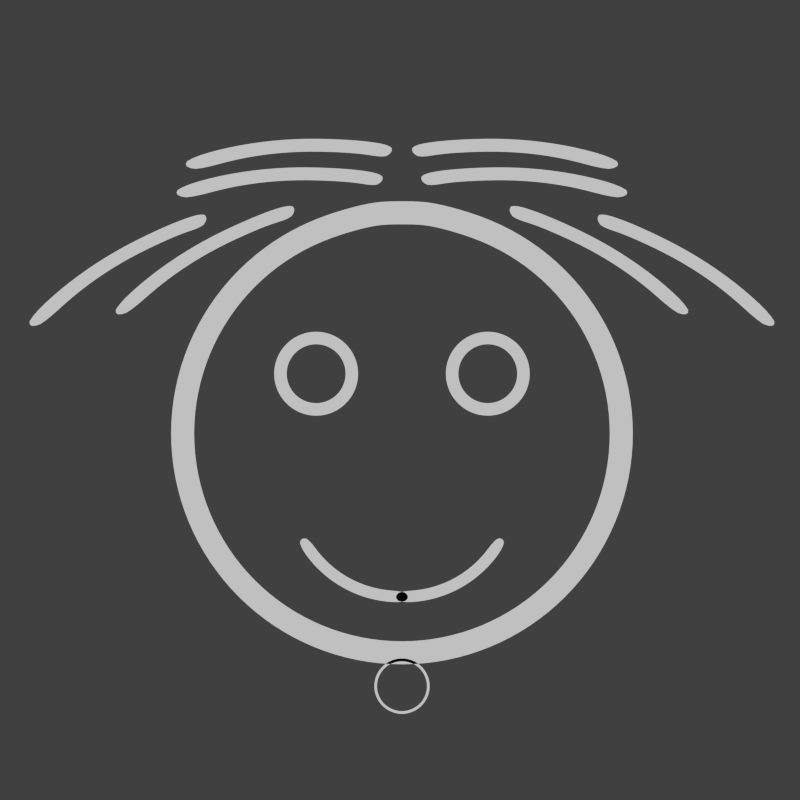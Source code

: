 # Source: peace-faces.blend  (saved by Blender 2.74.0; exported with 4.5.12 LTS)
import bpy
from mathutils import Matrix  # noqa: F401  (used for matrix-valued properties, if any)

bpy.ops.wm.read_factory_settings(use_empty=True)
scene = bpy.context.scene
scene.name = 'Scene'

# ---- collections
col_collection_1 = bpy.data.collections.new('Collection 1'); scene.collection.children.link(col_collection_1)
col_collection_1.hide_render = True
col_collection_1.hide_viewport = True
col_collection_2 = bpy.data.collections.new('Collection 2'); scene.collection.children.link(col_collection_2)
col_collection_2.hide_render = True
col_collection_2.hide_viewport = True
col_collection_3 = bpy.data.collections.new('Collection 3'); scene.collection.children.link(col_collection_3)

# ---- materials (node trees are filled in below, after node groups)
mat_blah = bpy.data.materials.new('blah')
mat_blah.alpha_threshold = 0.0
mat_blah.use_transparent_shadow = False
mat_blah.roughness = 0.5

# ---- material node trees

# ---- world
world_world = bpy.data.worlds.new('World'); scene.world = world_world
world_world.color = (0.05088, 0.05088, 0.05088)
world_world.use_sun_shadow = False
world_world.sun_shadow_jitter_overblur = 0.0
world_world.cycles.sampling_method = 'MANUAL'
world_world.cycles.sample_map_resolution = 256

# ---- cameras
cam_camera = bpy.data.cameras.new('Camera')
cam_camera.clip_end = 100.0
cam_camera.lens = 35.0
cam_camera.sensor_width = 32.0
cam_camera.sensor_height = 18.0
cam_camera.ortho_scale = 7.314
cam_camera.dof.focus_distance = 0.0
cam_camera.dof.aperture_fstop = 128.0

# ---- lights
light_lamp = bpy.data.lights.new('Lamp', 'POINT')
light_lamp.transmission_factor = 0.0
light_lamp.cutoff_distance = 30.0
light_lamp.energy = 100.0
light_lamp.shadow_buffer_clip_start = 1.001
light_lamp.shadow_soft_size = 0.1
light_lamp.shadow_maximum_resolution = 0.006
light_lamp.use_absolute_resolution = True
light_lamp.cycles.use_multiple_importance_sampling = False

# ---- meshes
me_circle = bpy.data.meshes.new('Circle')
me_circle.from_pydata([(0.0, 0.9995, 0.0), (3.258e-07, -1.0, 0.0), (0.1951, -0.9808, 0.0), (0.3827, -0.9239, 0.0), (0.5556, -0.8315, 0.0), (0.7071, -0.7071, 0.0), (0.8315, -0.5556, 0.0), (0.9239, -0.3827, 0.0), (0.9808, -0.1951, 0.0), (1.0, 9.656e-07, 0.0), (0.9808, 0.1951, 0.0), (0.9239, 0.3827, 0.0), (0.8315, 0.5556, 0.0), (0.7071, 0.7071, 0.0), (0.5556, 0.8315, 0.0), (0.3827, 0.9239, 0.0), (0.1951, 0.9808, 0.0), (-1.037e-07, -0.9676, 0.0), (-6.465e-08, -1.208, 0.0), (0.02341, -1.205, 0.0), (0.04592, -1.198, 0.0), (0.06667, -1.187, 0.0), (0.08485, -1.172, 0.0), (0.09978, -1.154, 0.0), (0.1109, -1.133, 0.0), (0.1177, -1.111, 0.0), (0.12, -1.088, 0.0), (0.1177, -1.064, 0.0), (0.1109, -1.042, 0.0), (0.09978, -1.021, 0.0), (0.08485, -1.003, 0.0), (0.06667, -0.9878, 0.0), (0.04592, -0.9767, 0.0), (0.02341, -0.9699, 0.0), (-1.187e-08, 0.9, 0.0), (2.814e-07, -0.9, 0.0), (0.1756, -0.8827, 0.0), (0.3444, -0.8315, 0.0), (0.5, -0.7483, 0.0), (0.6364, -0.6364, 0.0), (0.7483, -0.5, 0.0), (0.8315, -0.3444, 0.0), (0.8827, -0.1756, 0.0), (0.9, 8.975e-07, 0.0), (0.8827, 0.1756, 0.0), (0.8315, 0.3444, 0.0), (0.7483, 0.5, 0.0), (0.6364, 0.6364, 0.0), (0.5, 0.7483, 0.0), (0.3444, 0.8315, 0.0), (0.1756, 0.8827, 0.0), (-1.048e-07, -0.9796, 0.0), (0.09267, 0.9, 0.0), (0.09188, 0.9995, 0.0), (-6.966e-08, -1.196, 0.0), (0.02107, -1.193, 0.0), (0.04133, -1.187, 0.0), (0.06, -1.177, 0.0), (0.07637, -1.164, 0.0), (0.0898, -1.148, 0.0), (0.09978, -1.129, 0.0), (0.1059, -1.109, 0.0), (0.108, -1.088, 0.0), (0.1059, -1.067, 0.0), (0.09978, -1.046, 0.0), (0.0898, -1.028, 0.0), (0.07637, -1.011, 0.0), (0.06, -0.9978, 0.0), (0.04133, -0.9878, 0.0), (0.02107, -0.9816, 0.0), (0.08455, 1.045, 0.0), (0.1552, 1.175, 0.0), (0.2136, 1.329, 0.0), (0.2574, 1.503, 0.0), (0.2875, 1.69, 0.0), (0.305, 1.039, 0.0), (0.318, 1.127, 0.0), (0.3262, 1.32, 0.0), (0.3168, 1.509, 0.0), (0.4029, 1.124, 0.0), (0.4907, 1.232, 0.0), (0.565, 1.359, 0.0), (0.6258, 1.499, 0.0), (0.5237, 0.9036, 0.0), (0.5786, 1.048, 0.0), (0.6157, 1.198, 0.0), (0.6326, 1.35, 0.0), (0.6417, 0.9642, 0.0), (0.7287, 1.059, 0.0), (0.8043, 1.172, 0.0), (0.8681, 1.298, 0.0), (0.7441, 0.7682, 0.0), (0.7997, 0.8841, 0.0), (0.8422, 1.02, 0.0), (0.8662, 1.16, 0.0), (0.8394, 0.8061, 0.0), (0.9236, 0.8634, 0.0), (1.002, 0.9368, 0.0), (1.074, 1.022, 0.0), (0.8804, 0.6285, 0.0), (0.9466, 0.7159, 0.0), (1.004, 0.8132, 0.0), (1.048, 0.9163, 0.0), (0.9489, 0.6418, 0.0), (1.01, 0.6686, 0.0), (1.069, 0.7063, 0.0), (1.126, 0.7527, 0.0), (0.9523, 0.5228, 0.0), (1.007, 0.571, 0.0), (1.056, 0.6267, 0.0), (1.096, 0.6877, 0.0), (0.1461, 1.058, 0.0), (0.187, 1.126, 0.0), (0.2219, 1.207, 0.0), (0.2495, 1.299, 0.0), (0.2701, 1.398, 0.0), (0.264, 1.049, 0.0), (0.273, 1.096, 0.0), (0.282, 1.199, 0.0), (0.2815, 1.301, 0.0), (0.3664, 1.03, 0.0), (0.4293, 1.081, 0.0), (0.4866, 1.146, 0.0), (0.5359, 1.224, 0.0), (0.5771, 1.309, 0.0), (0.4993, 0.9412, 0.0), (0.5369, 1.03, 0.0), (0.5636, 1.122, 0.0), (0.5778, 1.216, 0.0), (0.5702, 0.8861, 0.0), (0.6528, 0.9212, 0.0), (0.7162, 0.9811, 0.0), (0.7727, 1.054, 0.0), (0.822, 1.136, 0.0), (0.7124, 0.7839, 0.0), (0.7556, 0.8595, 0.0), (0.7909, 0.9495, 0.0), (0.8139, 1.042, 0.0), (0.78, 0.7398, 0.0), (0.8418, 0.7618, 0.0), (0.897, 0.7966, 0.0), (0.9489, 0.8417, 0.0), (0.9968, 0.8947, 0.0), (0.864, 0.6473, 0.0), (0.9083, 0.7017, 0.0), (0.9472, 0.7626, 0.0), (0.9775, 0.8275, 0.0), (0.9082, 0.6141, 0.0), (0.9461, 0.6182, 0.0), (0.9806, 0.63, 0.0), (1.015, 0.6478, 0.0), (1.048, 0.6704, 0.0), (0.9424, 0.5532, 0.0), (0.9745, 0.5769, 0.0), (1.004, 0.605, 0.0), (1.028, 0.6364, 0.0), (0.8712, 0.6193, 0.0), (0.8633, 0.6284, 0.0), (0.8846, 0.6124, 0.0), (0.733, 0.7512, 0.0), (0.7202, 0.7576, 0.0), (0.7474, 0.7398, 0.0), (0.5123, 0.8859, 0.0), (0.4992, 0.906, 0.0), (0.5372, 0.8765, 0.0), (0.3029, 1.013, 0.0), (0.2804, 1.019, 0.0), (0.3367, 1.009, 0.0), (0.3694, 0.4391, 0.0), (0.3339, 0.4356, 0.0), (0.2998, 0.4253, 0.0), (0.2684, 0.4085, 0.0), (0.2409, 0.3859, 0.0), (0.2182, 0.3583, 0.0), (0.2014, 0.3269, 0.0), (0.1911, 0.2928, 0.0), (0.1876, 0.2573, 0.0), (0.1911, 0.2219, 0.0), (0.2014, 0.1877, 0.0), (0.2182, 0.1563, 0.0), (0.2409, 0.1288, 0.0), (0.2684, 0.1061, 0.0), (0.2998, 0.08935, 0.0), (0.3339, 0.079, 0.0), (0.3694, 0.07551, 0.0), (0.4049, 0.079, 0.0), (0.439, 0.08935, 0.0), (0.4704, 0.1061, 0.0), (0.498, 0.1288, 0.0), (0.5206, 0.1563, 0.0), (0.5374, 0.1877, 0.0), (0.5477, 0.2219, 0.0), (0.5512, 0.2573, 0.0), (0.5477, 0.2928, 0.0), (0.5374, 0.3269, 0.0), (0.5206, 0.3583, 0.0), (0.498, 0.3859, 0.0), (0.4704, 0.4085, 0.0), (0.439, 0.4253, 0.0), (0.4049, 0.4356, 0.0), (0.3694, 0.3846, 0.0), (0.3446, 0.3822, 0.0), (0.3207, 0.3749, 0.0), (0.2987, 0.3631, 0.0), (0.2794, 0.3473, 0.0), (0.2636, 0.328, 0.0), (0.2518, 0.306, 0.0), (0.2446, 0.2822, 0.0), (0.2421, 0.2573, 0.0), (0.2446, 0.2325, 0.0), (0.2518, 0.2086, 0.0), (0.2636, 0.1866, 0.0), (0.2794, 0.1673, 0.0), (0.2987, 0.1515, 0.0), (0.3207, 0.1397, 0.0), (0.3446, 0.1325, 0.0), (0.3694, 0.1301, 0.0), (0.3942, 0.1325, 0.0), (0.4181, 0.1397, 0.0), (0.4401, 0.1515, 0.0), (0.4594, 0.1673, 0.0), (0.4752, 0.1866, 0.0), (0.487, 0.2086, 0.0), (0.4942, 0.2325, 0.0), (0.4967, 0.2573, 0.0), (0.4942, 0.2822, 0.0), (0.487, 0.306, 0.0), (0.4752, 0.328, 0.0), (0.4594, 0.3473, 0.0), (0.4401, 0.3631, 0.0), (0.4181, 0.3749, 0.0), (0.3942, 0.3822, 0.0), (0.3787, -0.4042, 0.0), (0.3365, -0.3972, 0.0), (0.4368, -0.4703, 0.0), (0.3946, -0.4633, 0.0), (0.2467, -0.2541, 0.0), (0.2045, -0.3451, 0.0), (0.2537, -0.3221, 0.0), (0.3127, -0.3292, 0.0), (0.1214, -0.4669, 0.0), (0.1653, -0.4734, 0.0), (0.1959, -0.4428, 0.0), (0.1528, -0.4409, 0.0), (-0.00508, -0.3642, 0.0), (-0.00508, -0.2866, 0.0), (0.02704, -0.3863, 0.0), (0.07421, -0.4266, 0.0), (0.09387, -0.3829, 0.0), (0.035, -0.3248, 0.0)], [], [(15, 49, 48, 14), (4, 38, 37, 3), (13, 47, 46, 12), (2, 36, 35, 1), (11, 45, 44, 10), (9, 43, 42, 8), (7, 41, 40, 6), (16, 50, 49, 15), (5, 39, 38, 4), (14, 48, 47, 13), (3, 37, 36, 2), (12, 46, 45, 11), (10, 44, 43, 9), (8, 42, 41, 7), (53, 52, 50, 16), (6, 40, 39, 5), (33, 69, 68, 32), (22, 58, 57, 21), (31, 67, 66, 30), (20, 56, 55, 19), (29, 65, 64, 28), (0, 34, 52, 53), (27, 63, 62, 26), (25, 61, 60, 24), (17, 51, 69, 33), (23, 59, 58, 22), (32, 68, 67, 31), (21, 57, 56, 20), (30, 66, 65, 29), (19, 55, 54, 18), (28, 64, 63, 27), (26, 62, 61, 25), (24, 60, 59, 23), (74, 115, 119, 78), (78, 119, 118, 77), (77, 118, 117, 76), (76, 117, 116, 75), (74, 73, 114, 115), (73, 72, 113, 114), (72, 71, 112, 113), (71, 70, 111, 112), (79, 75, 120, 121), (82, 124, 128, 86), (86, 128, 127, 85), (85, 127, 126, 84), (84, 126, 125, 83), (82, 81, 123, 124), (81, 80, 122, 123), (80, 79, 121, 122), (90, 133, 137, 94), (94, 137, 136, 93), (93, 136, 135, 92), (92, 135, 134, 91), (90, 89, 132, 133), (89, 88, 131, 132), (88, 87, 130, 131), (87, 83, 129, 130), (98, 142, 146, 102), (102, 146, 145, 101), (101, 145, 144, 100), (100, 144, 143, 99), (98, 97, 141, 142), (97, 96, 140, 141), (96, 95, 139, 140), (95, 91, 138, 139), (103, 99, 147, 148), (106, 151, 155, 110), (110, 155, 154, 109), (109, 154, 153, 108), (108, 153, 152, 107), (106, 105, 150, 151), (105, 104, 149, 150), (104, 103, 148, 149), (147, 99, 156, 158), (143, 157, 156, 99), (138, 91, 159, 161), (134, 160, 159, 91), (129, 83, 162, 164), (125, 163, 162, 83), (120, 75, 165, 167), (116, 166, 165, 75), (168, 200, 231, 199), (189, 221, 220, 188), (178, 210, 209, 177), (198, 230, 229, 197), (187, 219, 218, 186), (176, 208, 207, 175), (196, 228, 227, 195), (185, 217, 216, 184), (174, 206, 205, 173), (194, 226, 225, 193), (172, 204, 203, 171), (183, 215, 214, 182), (192, 224, 223, 191), (170, 202, 201, 169), (181, 213, 212, 180), (190, 222, 221, 189), (179, 211, 210, 178), (199, 231, 230, 198), (188, 220, 219, 187), (177, 209, 208, 176), (197, 229, 228, 196), (186, 218, 217, 185), (175, 207, 206, 174), (195, 227, 226, 194), (173, 205, 204, 172), (184, 216, 215, 183), (193, 225, 224, 192), (171, 203, 202, 170), (182, 214, 213, 181), (191, 223, 222, 190), (169, 201, 200, 168), (180, 212, 211, 179), (232, 233, 235, 234), (238, 239, 236, 237), (233, 232, 239, 238), (242, 243, 240, 241), (238, 237, 243, 242), (246, 249, 245, 244), (240, 243, 248, 247), (247, 248, 249, 246)])
me_circle.materials.append(mat_blah)
me_circle.use_remesh_preserve_volume = False
me_circle.use_remesh_preserve_attributes = False
me_circle.use_mirror_vertex_groups = False
me_circle.update()
me_circle_001 = bpy.data.meshes.new('Circle.001')
me_circle_001.from_pydata([(0.3694, 0.4391, 0.0), (0.3339, 0.4356, 0.0), (0.2998, 0.4253, 0.0), (0.2684, 0.4085, 0.0), (0.2409, 0.3859, 0.0), (0.2182, 0.3583, 0.0), (0.2014, 0.3269, 0.0), (0.1911, 0.2928, 0.0), (0.1876, 0.2573, 0.0), (0.1911, 0.2219, 0.0), (0.2014, 0.1877, 0.0), (0.2182, 0.1563, 0.0), (0.2409, 0.1288, 0.0), (0.2684, 0.1061, 0.0), (0.2998, 0.08935, 0.0), (0.3339, 0.079, 0.0), (0.3694, 0.07551, 0.0), (0.4049, 0.079, 0.0), (0.439, 0.08935, 0.0), (0.4704, 0.1061, 0.0), (0.498, 0.1288, 0.0), (0.5206, 0.1563, 0.0), (0.5374, 0.1877, 0.0), (0.5477, 0.2219, 0.0), (0.5512, 0.2573, 0.0), (0.5477, 0.2928, 0.0), (0.5374, 0.3269, 0.0), (0.5206, 0.3583, 0.0), (0.498, 0.3859, 0.0), (0.4704, 0.4085, 0.0), (0.439, 0.4253, 0.0), (0.4049, 0.4356, 0.0), (0.3694, 0.3846, 0.0), (0.3446, 0.3822, 0.0), (0.3207, 0.3749, 0.0), (0.2987, 0.3631, 0.0), (0.2794, 0.3473, 0.0), (0.2636, 0.328, 0.0), (0.2518, 0.306, 0.0), (0.2446, 0.2822, 0.0), (0.2421, 0.2573, 0.0), (0.2446, 0.2325, 0.0), (0.2518, 0.2086, 0.0), (0.2636, 0.1866, 0.0), (0.2794, 0.1673, 0.0), (0.2987, 0.1515, 0.0), (0.3207, 0.1397, 0.0), (0.3446, 0.1325, 0.0), (0.3694, 0.1301, 0.0), (0.3942, 0.1325, 0.0), (0.4181, 0.1397, 0.0), (0.4401, 0.1515, 0.0), (0.4594, 0.1673, 0.0), (0.4752, 0.1866, 0.0), (0.487, 0.2086, 0.0), (0.4942, 0.2325, 0.0), (0.4967, 0.2573, 0.0), (0.4942, 0.2822, 0.0), (0.487, 0.306, 0.0), (0.4752, 0.328, 0.0), (0.4594, 0.3473, 0.0), (0.4401, 0.3631, 0.0), (0.4181, 0.3749, 0.0), (0.3942, 0.3822, 0.0), (0.0, 0.9995, 0.0), (3.258e-07, -1.0, 0.0), (0.1951, -0.9808, 0.0), (0.3827, -0.9239, 0.0), (0.5556, -0.8315, 0.0), (0.7071, -0.7071, 0.0), (0.8315, -0.5556, 0.0), (0.9239, -0.3827, 0.0), (0.9808, -0.1951, 0.0), (1.0, 9.656e-07, 0.0), (0.9808, 0.1951, 0.0), (0.9239, 0.3827, 0.0), (0.8315, 0.5556, 0.0), (0.7071, 0.7071, 0.0), (0.5556, 0.8315, 0.0), (0.3827, 0.9239, 0.0), (0.1951, 0.9808, 0.0), (-1.037e-07, -0.9676, 0.0), (-6.465e-08, -1.208, 0.0), (0.02341, -1.205, 0.0), (0.04592, -1.198, 0.0), (0.06667, -1.187, 0.0), (0.08485, -1.172, 0.0), (0.09978, -1.154, 0.0), (0.1109, -1.133, 0.0), (0.1177, -1.111, 0.0), (0.12, -1.088, 0.0), (0.1177, -1.064, 0.0), (0.1109, -1.042, 0.0), (0.09978, -1.021, 0.0), (0.08485, -1.003, 0.0), (0.06667, -0.9878, 0.0), (0.04592, -0.9767, 0.0), (0.02341, -0.9699, 0.0), (-1.187e-08, 0.9, 0.0), (2.814e-07, -0.9, 0.0), (0.1756, -0.8827, 0.0), (0.3444, -0.8315, 0.0), (0.5, -0.7483, 0.0), (0.6364, -0.6364, 0.0), (0.7483, -0.5, 0.0), (0.8315, -0.3444, 0.0), (0.8827, -0.1756, 0.0), (0.9, 8.975e-07, 0.0), (0.8827, 0.1756, 0.0), (0.8315, 0.3444, 0.0), (0.7483, 0.5, 0.0), (0.6364, 0.6364, 0.0), (0.5, 0.7483, 0.0), (0.3444, 0.8315, 0.0), (0.1756, 0.8827, 0.0), (-1.048e-07, -0.9796, 0.0), (0.09267, 0.9, 0.0), (0.09188, 0.9995, 0.0), (-6.966e-08, -1.196, 0.0), (0.02107, -1.193, 0.0), (0.04133, -1.187, 0.0), (0.06, -1.177, 0.0), (0.07637, -1.164, 0.0), (0.0898, -1.148, 0.0), (0.09978, -1.129, 0.0), (0.1059, -1.109, 0.0), (0.108, -1.088, 0.0), (0.1059, -1.067, 0.0), (0.09978, -1.046, 0.0), (0.0898, -1.028, 0.0), (0.07637, -1.011, 0.0), (0.06, -0.9978, 0.0), (0.04133, -0.9878, 0.0), (0.02107, -0.9816, 0.0), (0.9482, 1.659, -1.434e-09), (0.7419, 1.506, -1.392e-10), (0.5682, 1.352, 6.645e-10), (0.4339, 1.202, 9.461e-10), (0.3439, 1.063, 6.947e-10), (0.3019, 0.9389, -7.993e-11), (0.2949, 0.8789, -6.519e-10), (0.08157, 0.901, -6.519e-10), (0.1061, 0.9638, -7.993e-11), (0.1821, 1.09, 6.947e-10), (0.3067, 1.229, 9.461e-10), (0.4751, 1.374, 6.645e-10), (0.681, 1.52, -1.392e-10), (0.9164, 1.661, -1.434e-09), (1.049, 1.138, -9.92e-10), (0.898, 1.173, -9.63e-11), (0.7471, 1.196, 4.596e-10), (0.602, 1.205, 6.544e-10), (0.4684, 1.2, 4.805e-10), (0.3514, 1.181, -5.528e-11), (0.2952, 1.167, -4.509e-10), (0.3053, 1.079, -4.509e-10), (0.3569, 1.099, -5.528e-11), (0.4668, 1.129, 4.805e-10), (0.5965, 1.147, 6.544e-10), (0.741, 1.153, 4.596e-10), (0.8947, 1.145, -9.63e-11), (1.052, 1.125, -9.92e-10), (1.066, 1.384, -1.487e-09), (0.8366, 1.314, -1.443e-10), (0.626, 1.232, 6.888e-10), (0.4427, 1.139, 9.806e-10), (0.2938, 1.041, 7.201e-10), (0.185, 0.9395, -8.285e-11), (0.1404, 0.8857, -6.758e-10), (0.02397, 0.9831, -6.758e-10), (0.08122, 1.033, -8.285e-11), (0.2129, 1.125, 7.201e-10), (0.3825, 1.21, 9.806e-10), (0.5836, 1.286, 6.888e-10), (0.8083, 1.349, -1.443e-10), (1.048, 1.397, -1.487e-09), (1.233, 0.9966, -7.642e-10), (1.012, 0.9977, -7.419e-11), (0.8016, 0.9886, 3.541e-10), (0.6093, 0.9695, 5.041e-10), (0.4427, 0.9412, 3.702e-10), (0.3083, 0.9049, -4.259e-11), (0.2478, 0.8832, -3.474e-10), (0.194, 0.9558, -3.474e-10), (0.2634, 0.9733, -4.259e-11), (0.4127, 1.001, 3.702e-10), (0.5905, 1.018, 5.041e-10), (0.7902, 1.025, 3.541e-10), (1.004, 1.021, -7.419e-11), (1.224, 1.007, -7.642e-10), (1.255, 1.254, -6.266e-10), (1.024, 1.206, -6.083e-11), (0.8091, 1.152, 2.903e-10), (0.6168, 1.095, 4.134e-10), (0.4551, 1.036, 3.035e-10), (0.33, 0.9789, -3.492e-11), (0.2759, 0.9491, -2.848e-10), (0.1905, 0.9916, -2.848e-10), (0.2556, 1.02, -3.492e-11), (0.3997, 1.074, 3.035e-10), (0.5776, 1.127, 4.134e-10), (0.7824, 1.177, 2.903e-10), (1.006, 1.222, -6.083e-11), (1.241, 1.26, -6.266e-10), (-0.09458, -0.4805, 0.0), (0.4776, -0.4805, 0.0), (-0.09458, -0.4383, 0.0), (0.4776, -0.4383, 0.0), (0.1097, -0.4805, 0.0), (0.267, -0.4805, 0.0), (0.4242, -0.4805, 0.0), (0.4242, -0.4383, 0.0), (0.267, -0.4383, 0.0), (0.1097, -0.4383, 0.0)], [], [(0, 32, 63, 31), (21, 53, 52, 20), (10, 42, 41, 9), (30, 62, 61, 29), (19, 51, 50, 18), (8, 40, 39, 7), (28, 60, 59, 27), (17, 49, 48, 16), (6, 38, 37, 5), (26, 58, 57, 25), (4, 36, 35, 3), (15, 47, 46, 14), (24, 56, 55, 23), (2, 34, 33, 1), (13, 45, 44, 12), (22, 54, 53, 21), (11, 43, 42, 10), (31, 63, 62, 30), (20, 52, 51, 19), (9, 41, 40, 8), (29, 61, 60, 28), (18, 50, 49, 17), (7, 39, 38, 6), (27, 59, 58, 26), (5, 37, 36, 4), (16, 48, 47, 15), (25, 57, 56, 24), (3, 35, 34, 2), (14, 46, 45, 13), (23, 55, 54, 22), (1, 33, 32, 0), (12, 44, 43, 11), (79, 113, 112, 78), (68, 102, 101, 67), (77, 111, 110, 76), (66, 100, 99, 65), (75, 109, 108, 74), (73, 107, 106, 72), (71, 105, 104, 70), (80, 114, 113, 79), (69, 103, 102, 68), (78, 112, 111, 77), (67, 101, 100, 66), (76, 110, 109, 75), (74, 108, 107, 73), (72, 106, 105, 71), (117, 116, 114, 80), (70, 104, 103, 69), (97, 133, 132, 96), (86, 122, 121, 85), (95, 131, 130, 94), (84, 120, 119, 83), (93, 129, 128, 92), (64, 98, 116, 117), (91, 127, 126, 90), (89, 125, 124, 88), (81, 115, 133, 97), (87, 123, 122, 86), (96, 132, 131, 95), (85, 121, 120, 84), (94, 130, 129, 93), (83, 119, 118, 82), (92, 128, 127, 91), (90, 126, 125, 89), (88, 124, 123, 87), (142, 139, 138, 143), (145, 136, 135, 146), (149, 160, 161, 148), (150, 159, 160, 149), (146, 135, 134, 147), (141, 140, 139, 142), (143, 138, 137, 144), (144, 137, 136, 145), (154, 155, 156, 153), (171, 166, 165, 172), (174, 163, 162, 175), (173, 164, 163, 174), (172, 165, 164, 173), (170, 167, 166, 171), (169, 168, 167, 170), (152, 157, 158, 151), (151, 158, 159, 150), (153, 156, 157, 152), (184, 181, 180, 185), (187, 178, 177, 188), (188, 177, 176, 189), (183, 182, 181, 184), (185, 180, 179, 186), (186, 179, 178, 187), (198, 195, 194, 199), (201, 192, 191, 202), (202, 191, 190, 203), (197, 196, 195, 198), (199, 194, 193, 200), (200, 193, 192, 201), (210, 205, 207, 211), (204, 208, 213, 206), (208, 209, 212, 213), (209, 210, 211, 212)])
me_circle_001.materials.append(mat_blah)
me_circle_001.use_remesh_preserve_volume = False
me_circle_001.use_remesh_preserve_attributes = False
me_circle_001.use_mirror_vertex_groups = False
me_circle_001.update()
me_circle_004 = bpy.data.meshes.new('Circle.004')
me_circle_004.from_pydata([(0.3694, 0.4391, 0.0), (0.3339, 0.4356, 0.0), (0.2998, 0.4253, 0.0), (0.2684, 0.4085, 0.0), (0.2409, 0.3859, 0.0), (0.2182, 0.3583, 0.0), (0.2014, 0.3269, 0.0), (0.1911, 0.2928, 0.0), (0.1876, 0.2573, 0.0), (0.1911, 0.2219, 0.0), (0.2014, 0.1877, 0.0), (0.2182, 0.1563, 0.0), (0.2409, 0.1288, 0.0), (0.2684, 0.1061, 0.0), (0.2998, 0.08935, 0.0), (0.3339, 0.079, 0.0), (0.3694, 0.07551, 0.0), (0.4049, 0.079, 0.0), (0.439, 0.08935, 0.0), (0.4704, 0.1061, 0.0), (0.498, 0.1288, 0.0), (0.5206, 0.1563, 0.0), (0.5374, 0.1877, 0.0), (0.5477, 0.2219, 0.0), (0.5512, 0.2573, 0.0), (0.5477, 0.2928, 0.0), (0.5374, 0.3269, 0.0), (0.5206, 0.3583, 0.0), (0.498, 0.3859, 0.0), (0.4704, 0.4085, 0.0), (0.439, 0.4253, 0.0), (0.4049, 0.4356, 0.0), (0.3694, 0.3846, 0.0), (0.3446, 0.3822, 0.0), (0.3207, 0.3749, 0.0), (0.2987, 0.3631, 0.0), (0.2794, 0.3473, 0.0), (0.2636, 0.328, 0.0), (0.2518, 0.306, 0.0), (0.2446, 0.2822, 0.0), (0.2421, 0.2573, 0.0), (0.2446, 0.2325, 0.0), (0.2518, 0.2086, 0.0), (0.2636, 0.1866, 0.0), (0.2794, 0.1673, 0.0), (0.2987, 0.1515, 0.0), (0.3207, 0.1397, 0.0), (0.3446, 0.1325, 0.0), (0.3694, 0.1301, 0.0), (0.3942, 0.1325, 0.0), (0.4181, 0.1397, 0.0), (0.4401, 0.1515, 0.0), (0.4594, 0.1673, 0.0), (0.4752, 0.1866, 0.0), (0.487, 0.2086, 0.0), (0.4942, 0.2325, 0.0), (0.4967, 0.2573, 0.0), (0.4942, 0.2822, 0.0), (0.487, 0.306, 0.0), (0.4752, 0.328, 0.0), (0.4594, 0.3473, 0.0), (0.4401, 0.3631, 0.0), (0.4181, 0.3749, 0.0), (0.3942, 0.3822, 0.0)], [], [(0, 32, 63, 31), (21, 53, 52, 20), (10, 42, 41, 9), (30, 62, 61, 29), (19, 51, 50, 18), (8, 40, 39, 7), (28, 60, 59, 27), (17, 49, 48, 16), (6, 38, 37, 5), (26, 58, 57, 25), (4, 36, 35, 3), (15, 47, 46, 14), (24, 56, 55, 23), (2, 34, 33, 1), (13, 45, 44, 12), (22, 54, 53, 21), (11, 43, 42, 10), (31, 63, 62, 30), (20, 52, 51, 19), (9, 41, 40, 8), (29, 61, 60, 28), (18, 50, 49, 17), (7, 39, 38, 6), (27, 59, 58, 26), (5, 37, 36, 4), (16, 48, 47, 15), (25, 57, 56, 24), (3, 35, 34, 2), (14, 46, 45, 13), (23, 55, 54, 22), (1, 33, 32, 0), (12, 44, 43, 11)])
me_circle_004.materials.append(mat_blah)
me_circle_004.use_remesh_preserve_volume = False
me_circle_004.use_remesh_preserve_attributes = False
me_circle_004.use_mirror_vertex_groups = False
me_circle_004.update()
me_circle_002 = bpy.data.meshes.new('Circle.002')
me_circle_002.from_pydata([(0.0, 0.9995, 0.0), (3.258e-07, -1.0, 0.0), (0.1951, -0.9808, 0.0), (0.3827, -0.9239, 0.0), (0.5556, -0.8315, 0.0), (0.7071, -0.7071, 0.0), (0.8315, -0.5556, 0.0), (0.9239, -0.3827, 0.0), (0.9808, -0.1951, 0.0), (1.0, 9.656e-07, 0.0), (0.9808, 0.1951, 0.0), (0.9239, 0.3827, 0.0), (0.8315, 0.5556, 0.0), (0.7071, 0.7071, 0.0), (0.5556, 0.8315, 0.0), (0.3827, 0.9239, 0.0), (0.1951, 0.9808, 0.0), (-1.037e-07, -0.9676, 0.0), (-6.465e-08, -1.208, 0.0), (0.02341, -1.205, 0.0), (0.04592, -1.198, 0.0), (0.06667, -1.187, 0.0), (0.08485, -1.172, 0.0), (0.09978, -1.154, 0.0), (0.1109, -1.133, 0.0), (0.1177, -1.111, 0.0), (0.12, -1.088, 0.0), (0.1177, -1.064, 0.0), (0.1109, -1.042, 0.0), (0.09978, -1.021, 0.0), (0.08485, -1.003, 0.0), (0.06667, -0.9878, 0.0), (0.04592, -0.9767, 0.0), (0.02341, -0.9699, 0.0), (-1.187e-08, 0.9, 0.0), (2.814e-07, -0.9, 0.0), (0.1756, -0.8827, 0.0), (0.3444, -0.8315, 0.0), (0.5, -0.7483, 0.0), (0.6364, -0.6364, 0.0), (0.7483, -0.5, 0.0), (0.8315, -0.3444, 0.0), (0.8827, -0.1756, 0.0), (0.9, 8.975e-07, 0.0), (0.8827, 0.1756, 0.0), (0.8315, 0.3444, 0.0), (0.7483, 0.5, 0.0), (0.6364, 0.6364, 0.0), (0.5, 0.7483, 0.0), (0.3444, 0.8315, 0.0), (0.1756, 0.8827, 0.0), (-1.048e-07, -0.9796, 0.0), (0.08714, 0.9, 0.0), (0.09188, 0.9995, 0.0), (-6.966e-08, -1.196, 0.0), (0.02107, -1.193, 0.0), (0.04133, -1.187, 0.0), (0.06, -1.177, 0.0), (0.07637, -1.164, 0.0), (0.0898, -1.148, 0.0), (0.09978, -1.129, 0.0), (0.1059, -1.109, 0.0), (0.108, -1.088, 0.0), (0.1059, -1.067, 0.0), (0.09978, -1.046, 0.0), (0.0898, -1.028, 0.0), (0.07637, -1.011, 0.0), (0.06, -0.9978, 0.0), (0.04133, -0.9878, 0.0), (0.02107, -0.9816, 0.0), (0.02583, 1.235, 0.0), (0.9611, 1.17, 0.0), (0.7907, 1.224, 0.0), (0.6047, 1.258, 0.0), (0.4102, 1.272, 0.0), (0.2147, 1.264, 0.0), (0.06142, 1.183, 0.0), (0.9033, 1.124, 0.0), (0.75, 1.173, 0.0), (0.5826, 1.204, 0.0), (0.4076, 1.216, 0.0), (0.2316, 1.209, 0.0), (0.1428, 1.2, 0.0), (0.1116, 1.253, 0.0), (0.06543, 1.112, 0.0), (1.001, 1.047, 0.0), (0.8303, 1.101, 0.0), (0.6443, 1.135, 0.0), (0.4498, 1.149, 0.0), (0.2543, 1.141, 0.0), (0.101, 1.06, 0.0), (0.9429, 1.002, 0.0), (0.7896, 1.05, 0.0), (0.6222, 1.081, 0.0), (0.4472, 1.093, 0.0), (0.2712, 1.086, 0.0), (0.1824, 1.078, 0.0), (0.1512, 1.13, 0.0), (0.4555, 0.9908, 0.0), (1.263, 0.5153, 0.0), (1.135, 0.6396, 0.0), (0.984, 0.7534, 0.0), (0.816, 0.8524, 0.0), (0.6375, 0.9326, 0.0), (0.4643, 0.9287, 0.0), (1.192, 0.5005, 0.0), (1.076, 0.6123, 0.0), (0.94, 0.7147, 0.0), (0.7888, 0.8038, 0.0), (0.6281, 0.876, 0.0), (0.5449, 0.9079, 0.0), (0.5404, 0.9689, 0.0), (0.8346, 0.9545, 2.802e-07), (1.634, 0.4648, 2.801e-07), (1.508, 0.5913, 2.802e-07), (1.359, 0.7077, 2.802e-07), (1.193, 0.8096, 2.802e-07), (1.016, 0.893, 2.802e-07), (0.8423, 0.8922, 2.802e-07), (1.562, 0.4512, 2.801e-07), (1.448, 0.565, 2.802e-07), (1.314, 0.6699, 2.802e-07), (1.165, 0.7615, 2.802e-07), (1.005, 0.8366, 2.802e-07), (0.9225, 0.8699, 2.802e-07), (0.9191, 0.931, 2.802e-07), (-0.03166, -0.7278, 0.0), (0.06606, -0.7267, 0.0), (0.1617, -0.7067, 0.0), (0.2516, -0.6683, 0.0), (0.3323, -0.6132, 0.0), (0.4007, -0.5434, 0.0), (0.4541, -0.4615, 0.0), (-0.0273, -0.6781, 0.0), (0.06066, -0.6772, 0.0), (0.1467, -0.6591, 0.0), (0.2276, -0.6246, 0.0), (0.3003, -0.575, 0.0), (0.3618, -0.5121, 0.0), (0.4099, -0.4385, 0.0)], [], [(15, 49, 48, 14), (4, 38, 37, 3), (13, 47, 46, 12), (2, 36, 35, 1), (11, 45, 44, 10), (9, 43, 42, 8), (7, 41, 40, 6), (16, 50, 49, 15), (5, 39, 38, 4), (14, 48, 47, 13), (3, 37, 36, 2), (12, 46, 45, 11), (10, 44, 43, 9), (8, 42, 41, 7), (53, 52, 50, 16), (6, 40, 39, 5), (33, 69, 68, 32), (22, 58, 57, 21), (31, 67, 66, 30), (20, 56, 55, 19), (29, 65, 64, 28), (0, 34, 52, 53), (27, 63, 62, 26), (25, 61, 60, 24), (17, 51, 69, 33), (23, 59, 58, 22), (32, 68, 67, 31), (21, 57, 56, 20), (30, 66, 65, 29), (19, 55, 54, 18), (28, 64, 63, 27), (26, 62, 61, 25), (24, 60, 59, 23), (74, 80, 79, 73), (72, 78, 77, 71), (75, 81, 80, 74), (73, 79, 78, 72), (83, 82, 81, 75), (70, 76, 82, 83), (88, 94, 93, 87), (86, 92, 91, 85), (89, 95, 94, 88), (87, 93, 92, 86), (97, 96, 95, 89), (84, 90, 96, 97), (102, 108, 107, 101), (100, 106, 105, 99), (103, 109, 108, 102), (101, 107, 106, 100), (111, 110, 109, 103), (98, 104, 110, 111), (116, 122, 121, 115), (114, 120, 119, 113), (117, 123, 122, 116), (115, 121, 120, 114), (125, 124, 123, 117), (112, 118, 124, 125), (129, 136, 135, 128), (127, 134, 133, 126), (132, 139, 138, 131), (130, 137, 136, 129), (128, 135, 134, 127), (131, 138, 137, 130)])
me_circle_002.materials.append(mat_blah)
me_circle_002.use_remesh_preserve_volume = False
me_circle_002.use_remesh_preserve_attributes = False
me_circle_002.use_mirror_vertex_groups = False
me_circle_002.update()

# ---- objects
ob_head = bpy.data.objects.new('head', me_circle)
ob_lamp = bpy.data.objects.new('Lamp', light_lamp)
ob_camera = bpy.data.objects.new('Camera', cam_camera)
ob_midhead = bpy.data.objects.new('midhead', me_circle_001)
ob_midhead_002 = bpy.data.objects.new('midhead.002', me_circle_004)
ob_midhead_001 = bpy.data.objects.new('midhead.001', me_circle_002)

# ---- transforms, parenting, visibility, modifiers, constraints
ob_head.location = (0.0, 0.0, 0.0)
ob_head.scale = (2.2, 2.2, 2.2)
ob_head.lineart.crease_threshold = 0.0
_m = ob_head.modifiers.new('Mirror', 'MIRROR')
_m = ob_head.modifiers.new('Subsurf', 'SUBSURF')
_m.uv_smooth = 'PRESERVE_CORNERS'
_m.quality = 2
_m.show_only_control_edges = False
ob_lamp.location = (4.076, 1.005, 5.904)
ob_lamp.rotation_euler = (0.6503, 0.05522, 1.866)
ob_lamp.lock_rotations_4d = False
ob_lamp.empty_display_type = 'ARROWS'
ob_lamp.color = (0.0, 0.0, 0.0, 0.0)
ob_lamp.hide_render = True
ob_lamp.lineart.crease_threshold = 0.0
ob_camera.location = (-0.01865, 0.3171, 8.285)
ob_camera.lock_rotations_4d = False
ob_camera.empty_display_type = 'ARROWS'
ob_camera.color = (0.0, 0.0, 0.0, 0.0)
ob_camera.display_type = 'WIRE'
ob_camera.lineart.crease_threshold = 0.0
ob_midhead.location = (0.0, 0.0, 0.0)
ob_midhead.scale = (2.2, 2.2, 2.2)
ob_midhead.lineart.crease_threshold = 0.0
_m = ob_midhead.modifiers.new('Mirror', 'MIRROR')
_m = ob_midhead.modifiers.new('Subsurf', 'SUBSURF')
_m.uv_smooth = 'PRESERVE_CORNERS'
_m.quality = 2
_m.show_only_control_edges = False
ob_midhead_002.location = (0.0, 0.0, 0.0)
ob_midhead_002.scale = (2.2, 2.2, 2.2)
ob_midhead_002.lineart.crease_threshold = 0.0
_m = ob_midhead_002.modifiers.new('Mirror', 'MIRROR')
_m = ob_midhead_002.modifiers.new('Subsurf', 'SUBSURF')
_m.uv_smooth = 'PRESERVE_CORNERS'
_m.quality = 2
_m.show_only_control_edges = False
ob_midhead_001.location = (0.0, 0.0, 0.0)
ob_midhead_001.scale = (2.2, 2.2, 2.2)
ob_midhead_001.lineart.crease_threshold = 0.0
_m = ob_midhead_001.modifiers.new('Mirror', 'MIRROR')
_m = ob_midhead_001.modifiers.new('Subsurf', 'SUBSURF')
_m.uv_smooth = 'PRESERVE_CORNERS'
_m.quality = 2
_m.show_only_control_edges = False

# ---- collection membership
col_collection_1.objects.link(ob_head)
col_collection_1.objects.link(ob_lamp)
col_collection_1.objects.link(ob_camera)
col_collection_2.objects.link(ob_midhead)
col_collection_3.objects.link(ob_midhead_002)
col_collection_3.objects.link(ob_midhead_001)

# ---- scene / render settings (as saved in the file)
scene.camera = ob_camera
scene.frame_start = 1; scene.frame_end = 250; scene.frame_set(1)
scene.render.engine = 'BLENDER_EEVEE_NEXT'
scene.render.image_settings.color_depth = '16'
scene.render.resolution_x = 400
scene.render.resolution_y = 400
scene.render.dither_intensity = 0.0
scene.render.film_transparent = True
scene.cycles.use_denoising = False
scene.cycles.samples = 10
scene.cycles.sampling_pattern = 'TABULATED_SOBOL'
scene.cycles.light_sampling_threshold = 0.0
scene.cycles.use_adaptive_sampling = False
scene.cycles.use_light_tree = False
scene.cycles.blur_glossy = 0.0
scene.cycles.pixel_filter_type = 'GAUSSIAN'
scene.cycles.sample_clamp_indirect = 0.0
scene.view_settings.view_transform = 'Standard'
bpy.context.view_layer.update()

# ---- added for rendering (the .blend has no usable light): sun
light_auto_sun = bpy.data.lights.new('AutoSun', 'SUN')
light_auto_sun.energy = 3.0
light_auto_sun.angle = 0.0523599
ob_auto_sun = bpy.data.objects.new('AutoSun', light_auto_sun)
scene.collection.objects.link(ob_auto_sun)
ob_auto_sun.rotation_euler = (0.872665, 0.174533, 0.523599)
bpy.context.view_layer.update()
